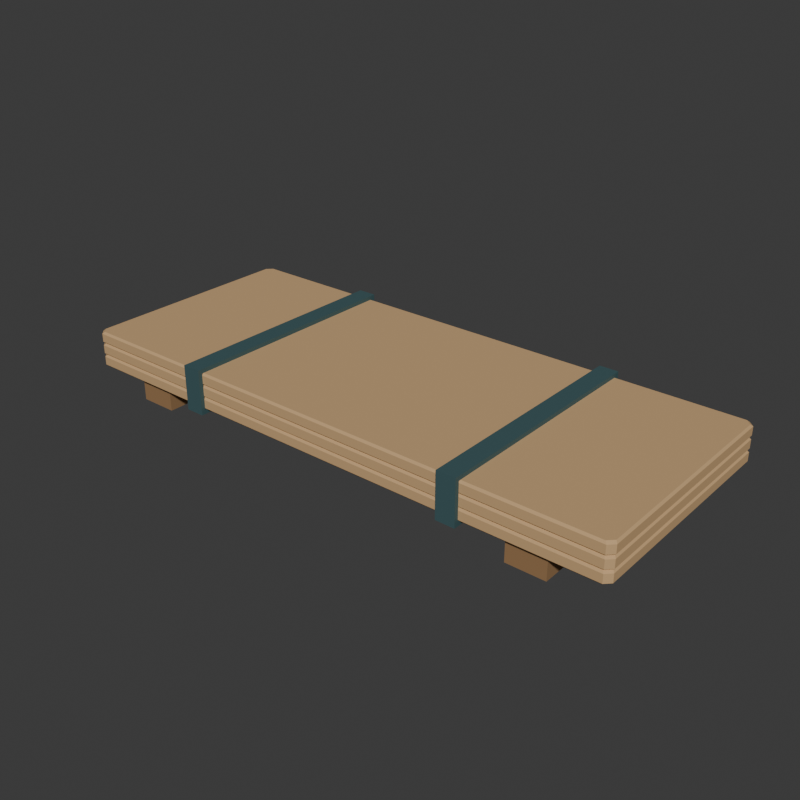 # Source: source.blend  (saved by Blender 4.3.34; exported with 4.5.12 LTS)
import bpy
from mathutils import Matrix  # noqa: F401  (used for matrix-valued properties, if any)

bpy.ops.wm.read_factory_settings(use_empty=True)
scene = bpy.context.scene
scene.name = 'Scene'

# ---- collections
col_collection = bpy.data.collections.new('Collection'); scene.collection.children.link(col_collection)

# ---- materials (node trees are filled in below, after node groups)
mat_sheetstock_honeywood = bpy.data.materials.new('SheetStock_HoneyWood')
mat_sheetstock_honeywood.diffuse_color = (0.58, 0.37, 0.18, 1.0)
mat_groundbearers_darkwood = bpy.data.materials.new('GroundBearers_DarkWood')
mat_groundbearers_darkwood.diffuse_color = (0.3, 0.17, 0.075, 1.0)
mat_wrappingband_charcoalteal = bpy.data.materials.new('WrappingBand_CharcoalTeal')
mat_wrappingband_charcoalteal.diffuse_color = (0.055, 0.12, 0.13, 1.0)

# ---- material node trees
mat_sheetstock_honeywood.use_nodes = True; mat_sheetstock_honeywood.node_tree.nodes.clear()
_N = mat_sheetstock_honeywood.node_tree.nodes; _L = mat_sheetstock_honeywood.node_tree.links
n0 = _N.new('ShaderNodeBsdfPrincipled'); n0.name = 'Principled BSDF'; n0.location = (10, 300)
n0.inputs[0].default_value = (0.58, 0.37, 0.18, 1.0)
n0.inputs[2].default_value = 0.86
n1 = _N.new('ShaderNodeOutputMaterial'); n1.name = 'Material Output'; n1.location = (300, 300)
_L.new(n0.outputs[0], n1.inputs[0])
n1.is_active_output = True
mat_groundbearers_darkwood.use_nodes = True; mat_groundbearers_darkwood.node_tree.nodes.clear()
_N = mat_groundbearers_darkwood.node_tree.nodes; _L = mat_groundbearers_darkwood.node_tree.links
n0 = _N.new('ShaderNodeBsdfPrincipled'); n0.name = 'Principled BSDF'; n0.location = (10, 300)
n0.inputs[0].default_value = (0.3, 0.17, 0.075, 1.0)
n0.inputs[2].default_value = 0.9
n1 = _N.new('ShaderNodeOutputMaterial'); n1.name = 'Material Output'; n1.location = (300, 300)
_L.new(n0.outputs[0], n1.inputs[0])
n1.is_active_output = True
mat_wrappingband_charcoalteal.use_nodes = True; mat_wrappingband_charcoalteal.node_tree.nodes.clear()
_N = mat_wrappingband_charcoalteal.node_tree.nodes; _L = mat_wrappingband_charcoalteal.node_tree.links
n0 = _N.new('ShaderNodeBsdfPrincipled'); n0.name = 'Principled BSDF'; n0.location = (10, 300)
n0.inputs[0].default_value = (0.055, 0.12, 0.13, 1.0)
n0.inputs[1].default_value = 0.18
n0.inputs[2].default_value = 0.64
n1 = _N.new('ShaderNodeOutputMaterial'); n1.name = 'Material Output'; n1.location = (300, 300)
_L.new(n0.outputs[0], n1.inputs[0])
n1.is_active_output = True

# ---- world
world_world = bpy.data.worlds.new('World'); scene.world = world_world
world_world.use_nodes = True; world_world.node_tree.nodes.clear()
_N = world_world.node_tree.nodes; _L = world_world.node_tree.links
n0 = _N.new('ShaderNodeOutputWorld'); n0.name = 'World Output'; n0.location = (300, 300)
n1 = _N.new('ShaderNodeBackground'); n1.name = 'Background'; n1.location = (10, 300)
n1.inputs[0].default_value = (0.05088, 0.05088, 0.05088, 1.0)
_L.new(n1.outputs[0], n0.inputs[0])
n0.is_active_output = True
world_world.color = (0.05088, 0.05088, 0.05088)
world_world.sun_shadow_jitter_overblur = 0.0

# ---- meshes
me_wholesheetlayer_00mesh = bpy.data.meshes.new('WholeSheetLayer_00Mesh')
me_wholesheetlayer_00mesh.from_pydata([(-1.023, -0.418, 0.085), (1.023, -0.418, 0.085), (1.043, -0.3983, 0.085), (1.043, 0.3983, 0.085), (1.023, 0.418, 0.085), (-1.023, 0.418, 0.085), (-1.043, 0.3983, 0.085), (-1.043, -0.3983, 0.085), (-1.03, -0.425, 0.092), (1.03, -0.425, 0.092), (1.05, -0.405, 0.092), (1.05, 0.405, 0.092), (1.03, 0.425, 0.092), (-1.03, 0.425, 0.092), (-1.05, 0.405, 0.092), (-1.05, -0.405, 0.092), (-1.03, -0.425, 0.123), (1.03, -0.425, 0.123), (1.05, -0.405, 0.123), (1.05, 0.405, 0.123), (1.03, 0.425, 0.123), (-1.03, 0.425, 0.123), (-1.05, 0.405, 0.123), (-1.05, -0.405, 0.123), (-1.023, -0.418, 0.13), (1.023, -0.418, 0.13), (1.043, -0.3983, 0.13), (1.043, 0.3983, 0.13), (1.023, 0.418, 0.13), (-1.023, 0.418, 0.13), (-1.043, 0.3983, 0.13), (-1.043, -0.3983, 0.13)], [], [(0, 2, 1), (24, 25, 26), (0, 3, 2), (24, 26, 27), (0, 4, 3), (24, 27, 28), (0, 5, 4), (24, 28, 29), (0, 6, 5), (24, 29, 30), (0, 7, 6), (24, 30, 31), (0, 1, 9), (0, 9, 8), (1, 2, 10), (1, 10, 9), (2, 3, 11), (2, 11, 10), (3, 4, 12), (3, 12, 11), (4, 5, 13), (4, 13, 12), (5, 6, 14), (5, 14, 13), (6, 7, 15), (6, 15, 14), (7, 0, 8), (7, 8, 15), (8, 9, 17), (8, 17, 16), (9, 10, 18), (9, 18, 17), (10, 11, 19), (10, 19, 18), (11, 12, 20), (11, 20, 19), (12, 13, 21), (12, 21, 20), (13, 14, 22), (13, 22, 21), (14, 15, 23), (14, 23, 22), (15, 8, 16), (15, 16, 23), (16, 17, 25), (16, 25, 24), (17, 18, 26), (17, 26, 25), (18, 19, 27), (18, 27, 26), (19, 20, 28), (19, 28, 27), (20, 21, 29), (20, 29, 28), (21, 22, 30), (21, 30, 29), (22, 23, 31), (22, 31, 30), (23, 16, 24), (23, 24, 31)])
me_wholesheetlayer_00mesh.materials.append(mat_sheetstock_honeywood)
me_wholesheetlayer_00mesh.materials.append(mat_groundbearers_darkwood)
me_wholesheetlayer_00mesh.materials.append(mat_wrappingband_charcoalteal)
me_wholesheetlayer_00mesh.update()
me_wholesheetlayer_01mesh = bpy.data.meshes.new('WholeSheetLayer_01Mesh')
me_wholesheetlayer_01mesh.from_pydata([(-1.023, -0.418, 0.13), (1.023, -0.418, 0.13), (1.043, -0.3983, 0.13), (1.043, 0.3983, 0.13), (1.023, 0.418, 0.13), (-1.023, 0.418, 0.13), (-1.043, 0.3983, 0.13), (-1.043, -0.3983, 0.13), (-1.03, -0.425, 0.137), (1.03, -0.425, 0.137), (1.05, -0.405, 0.137), (1.05, 0.405, 0.137), (1.03, 0.425, 0.137), (-1.03, 0.425, 0.137), (-1.05, 0.405, 0.137), (-1.05, -0.405, 0.137), (-1.03, -0.425, 0.168), (1.03, -0.425, 0.168), (1.05, -0.405, 0.168), (1.05, 0.405, 0.168), (1.03, 0.425, 0.168), (-1.03, 0.425, 0.168), (-1.05, 0.405, 0.168), (-1.05, -0.405, 0.168), (-1.023, -0.418, 0.175), (1.023, -0.418, 0.175), (1.043, -0.3983, 0.175), (1.043, 0.3983, 0.175), (1.023, 0.418, 0.175), (-1.023, 0.418, 0.175), (-1.043, 0.3983, 0.175), (-1.043, -0.3983, 0.175)], [], [(0, 2, 1), (24, 25, 26), (0, 3, 2), (24, 26, 27), (0, 4, 3), (24, 27, 28), (0, 5, 4), (24, 28, 29), (0, 6, 5), (24, 29, 30), (0, 7, 6), (24, 30, 31), (0, 1, 9), (0, 9, 8), (1, 2, 10), (1, 10, 9), (2, 3, 11), (2, 11, 10), (3, 4, 12), (3, 12, 11), (4, 5, 13), (4, 13, 12), (5, 6, 14), (5, 14, 13), (6, 7, 15), (6, 15, 14), (7, 0, 8), (7, 8, 15), (8, 9, 17), (8, 17, 16), (9, 10, 18), (9, 18, 17), (10, 11, 19), (10, 19, 18), (11, 12, 20), (11, 20, 19), (12, 13, 21), (12, 21, 20), (13, 14, 22), (13, 22, 21), (14, 15, 23), (14, 23, 22), (15, 8, 16), (15, 16, 23), (16, 17, 25), (16, 25, 24), (17, 18, 26), (17, 26, 25), (18, 19, 27), (18, 27, 26), (19, 20, 28), (19, 28, 27), (20, 21, 29), (20, 29, 28), (21, 22, 30), (21, 30, 29), (22, 23, 31), (22, 31, 30), (23, 16, 24), (23, 24, 31)])
me_wholesheetlayer_01mesh.materials.append(mat_sheetstock_honeywood)
me_wholesheetlayer_01mesh.materials.append(mat_groundbearers_darkwood)
me_wholesheetlayer_01mesh.materials.append(mat_wrappingband_charcoalteal)
me_wholesheetlayer_01mesh.update()
me_wholesheetlayer_02mesh = bpy.data.meshes.new('WholeSheetLayer_02Mesh')
me_wholesheetlayer_02mesh.from_pydata([(-1.023, -0.418, 0.175), (1.023, -0.418, 0.175), (1.043, -0.3983, 0.175), (1.043, 0.3983, 0.175), (1.023, 0.418, 0.175), (-1.023, 0.418, 0.175), (-1.043, 0.3983, 0.175), (-1.043, -0.3983, 0.175), (-1.03, -0.425, 0.182), (1.03, -0.425, 0.182), (1.05, -0.405, 0.182), (1.05, 0.405, 0.182), (1.03, 0.425, 0.182), (-1.03, 0.425, 0.182), (-1.05, 0.405, 0.182), (-1.05, -0.405, 0.182), (-1.03, -0.425, 0.213), (1.03, -0.425, 0.213), (1.05, -0.405, 0.213), (1.05, 0.405, 0.213), (1.03, 0.425, 0.213), (-1.03, 0.425, 0.213), (-1.05, 0.405, 0.213), (-1.05, -0.405, 0.213), (-1.023, -0.418, 0.22), (1.023, -0.418, 0.22), (1.043, -0.3983, 0.22), (1.043, 0.3983, 0.22), (1.023, 0.418, 0.22), (-1.023, 0.418, 0.22), (-1.043, 0.3983, 0.22), (-1.043, -0.3983, 0.22)], [], [(0, 2, 1), (24, 25, 26), (0, 3, 2), (24, 26, 27), (0, 4, 3), (24, 27, 28), (0, 5, 4), (24, 28, 29), (0, 6, 5), (24, 29, 30), (0, 7, 6), (24, 30, 31), (0, 1, 9), (0, 9, 8), (1, 2, 10), (1, 10, 9), (2, 3, 11), (2, 11, 10), (3, 4, 12), (3, 12, 11), (4, 5, 13), (4, 13, 12), (5, 6, 14), (5, 14, 13), (6, 7, 15), (6, 15, 14), (7, 0, 8), (7, 8, 15), (8, 9, 17), (8, 17, 16), (9, 10, 18), (9, 18, 17), (10, 11, 19), (10, 19, 18), (11, 12, 20), (11, 20, 19), (12, 13, 21), (12, 21, 20), (13, 14, 22), (13, 22, 21), (14, 15, 23), (14, 23, 22), (15, 8, 16), (15, 16, 23), (16, 17, 25), (16, 25, 24), (17, 18, 26), (17, 26, 25), (18, 19, 27), (18, 27, 26), (19, 20, 28), (19, 28, 27), (20, 21, 29), (20, 29, 28), (21, 22, 30), (21, 30, 29), (22, 23, 31), (22, 31, 30), (23, 16, 24), (23, 24, 31)])
me_wholesheetlayer_02mesh.materials.append(mat_sheetstock_honeywood)
me_wholesheetlayer_02mesh.materials.append(mat_groundbearers_darkwood)
me_wholesheetlayer_02mesh.materials.append(mat_wrappingband_charcoalteal)
me_wholesheetlayer_02mesh.update()
me_groundbearer_00mesh = bpy.data.meshes.new('GroundBearer_00Mesh')
me_groundbearer_00mesh.from_pydata([(-0.85, -0.4, 0.0), (-0.71, -0.4, 0.0), (-0.71, 0.4, 0.0), (-0.85, 0.4, 0.0), (-0.85, -0.4, 0.085), (-0.71, -0.4, 0.085), (-0.71, 0.4, 0.085), (-0.85, 0.4, 0.085)], [], [(0, 2, 1), (4, 5, 6), (0, 3, 2), (4, 6, 7), (0, 1, 5), (0, 5, 4), (1, 2, 6), (1, 6, 5), (2, 3, 7), (2, 7, 6), (3, 0, 4), (3, 4, 7)])
me_groundbearer_00mesh.polygons.foreach_set('material_index', [1, 1, 1, 1, 1, 1, 1, 1, 1, 1, 1, 1])
me_groundbearer_00mesh.materials.append(mat_sheetstock_honeywood)
me_groundbearer_00mesh.materials.append(mat_groundbearers_darkwood)
me_groundbearer_00mesh.materials.append(mat_wrappingband_charcoalteal)
me_groundbearer_00mesh.update()
me_groundbearer_01mesh = bpy.data.meshes.new('GroundBearer_01Mesh')
me_groundbearer_01mesh.from_pydata([(0.71, -0.4, 0.0), (0.85, -0.4, 0.0), (0.85, 0.4, 0.0), (0.71, 0.4, 0.0), (0.71, -0.4, 0.085), (0.85, -0.4, 0.085), (0.85, 0.4, 0.085), (0.71, 0.4, 0.085)], [], [(0, 2, 1), (4, 5, 6), (0, 3, 2), (4, 6, 7), (0, 1, 5), (0, 5, 4), (1, 2, 6), (1, 6, 5), (2, 3, 7), (2, 7, 6), (3, 0, 4), (3, 4, 7)])
me_groundbearer_01mesh.polygons.foreach_set('material_index', [1, 1, 1, 1, 1, 1, 1, 1, 1, 1, 1, 1])
me_groundbearer_01mesh.materials.append(mat_sheetstock_honeywood)
me_groundbearer_01mesh.materials.append(mat_groundbearers_darkwood)
me_groundbearer_01mesh.materials.append(mat_wrappingband_charcoalteal)
me_groundbearer_01mesh.update()
me_continuouswrappingband_00mesh = bpy.data.meshes.new('ContinuousWrappingBand_00Mesh')
me_continuouswrappingband_00mesh.from_pydata([(-0.565, -0.44, 0.07), (-0.565, 0.44, 0.07), (-0.565, 0.44, 0.235), (-0.565, -0.44, 0.235), (-0.495, -0.44, 0.07), (-0.495, 0.44, 0.07), (-0.495, 0.44, 0.235), (-0.495, -0.44, 0.235), (-0.565, -0.425, 0.085), (-0.565, 0.425, 0.085), (-0.565, 0.425, 0.22), (-0.565, -0.425, 0.22), (-0.495, -0.425, 0.085), (-0.495, 0.425, 0.085), (-0.495, 0.425, 0.22), (-0.495, -0.425, 0.22)], [], [(0, 1, 5), (0, 5, 4), (8, 12, 13), (8, 13, 9), (0, 8, 9), (0, 9, 1), (4, 5, 13), (4, 13, 12), (1, 2, 6), (1, 6, 5), (9, 13, 14), (9, 14, 10), (1, 9, 10), (1, 10, 2), (5, 6, 14), (5, 14, 13), (2, 3, 7), (2, 7, 6), (10, 14, 15), (10, 15, 11), (2, 10, 11), (2, 11, 3), (6, 7, 15), (6, 15, 14), (3, 0, 4), (3, 4, 7), (11, 15, 12), (11, 12, 8), (3, 11, 8), (3, 8, 0), (7, 4, 12), (7, 12, 15)])
me_continuouswrappingband_00mesh.polygons.foreach_set('material_index', [2, 2, 2, 2, 2, 2, 2, 2, 2, 2, 2, 2, 2, 2, 2, 2, 2, 2, 2, 2, 2, 2, 2, 2, 2, 2, 2, 2, 2, 2, 2, 2])
me_continuouswrappingband_00mesh.materials.append(mat_sheetstock_honeywood)
me_continuouswrappingband_00mesh.materials.append(mat_groundbearers_darkwood)
me_continuouswrappingband_00mesh.materials.append(mat_wrappingband_charcoalteal)
me_continuouswrappingband_00mesh.update()
me_continuouswrappingband_01mesh = bpy.data.meshes.new('ContinuousWrappingBand_01Mesh')
me_continuouswrappingband_01mesh.from_pydata([(0.495, -0.44, 0.07), (0.495, 0.44, 0.07), (0.495, 0.44, 0.235), (0.495, -0.44, 0.235), (0.565, -0.44, 0.07), (0.565, 0.44, 0.07), (0.565, 0.44, 0.235), (0.565, -0.44, 0.235), (0.495, -0.425, 0.085), (0.495, 0.425, 0.085), (0.495, 0.425, 0.22), (0.495, -0.425, 0.22), (0.565, -0.425, 0.085), (0.565, 0.425, 0.085), (0.565, 0.425, 0.22), (0.565, -0.425, 0.22)], [], [(0, 1, 5), (0, 5, 4), (8, 12, 13), (8, 13, 9), (0, 8, 9), (0, 9, 1), (4, 5, 13), (4, 13, 12), (1, 2, 6), (1, 6, 5), (9, 13, 14), (9, 14, 10), (1, 9, 10), (1, 10, 2), (5, 6, 14), (5, 14, 13), (2, 3, 7), (2, 7, 6), (10, 14, 15), (10, 15, 11), (2, 10, 11), (2, 11, 3), (6, 7, 15), (6, 15, 14), (3, 0, 4), (3, 4, 7), (11, 15, 12), (11, 12, 8), (3, 11, 8), (3, 8, 0), (7, 4, 12), (7, 12, 15)])
me_continuouswrappingband_01mesh.polygons.foreach_set('material_index', [2, 2, 2, 2, 2, 2, 2, 2, 2, 2, 2, 2, 2, 2, 2, 2, 2, 2, 2, 2, 2, 2, 2, 2, 2, 2, 2, 2, 2, 2, 2, 2])
me_continuouswrappingband_01mesh.materials.append(mat_sheetstock_honeywood)
me_continuouswrappingband_01mesh.materials.append(mat_groundbearers_darkwood)
me_continuouswrappingband_01mesh.materials.append(mat_wrappingband_charcoalteal)
me_continuouswrappingband_01mesh.update()

# ---- objects
ob_wholesheetlayer_00 = bpy.data.objects.new('WholeSheetLayer_00', me_wholesheetlayer_00mesh)
ob_wholesheetlayer_01 = bpy.data.objects.new('WholeSheetLayer_01', me_wholesheetlayer_01mesh)
ob_wholesheetlayer_02 = bpy.data.objects.new('WholeSheetLayer_02', me_wholesheetlayer_02mesh)
ob_groundbearer_00 = bpy.data.objects.new('GroundBearer_00', me_groundbearer_00mesh)
ob_groundbearer_01 = bpy.data.objects.new('GroundBearer_01', me_groundbearer_01mesh)
ob_continuouswrappingband_00 = bpy.data.objects.new('ContinuousWrappingBand_00', me_continuouswrappingband_00mesh)
ob_continuouswrappingband_01 = bpy.data.objects.new('ContinuousWrappingBand_01', me_continuouswrappingband_01mesh)

# ---- transforms, parenting, visibility, modifiers, constraints
ob_wholesheetlayer_00.location = (0.0, 0.0, 0.0)
ob_wholesheetlayer_01.location = (0.0, 0.0, 0.0)
ob_wholesheetlayer_02.location = (0.0, 0.0, 0.0)
ob_groundbearer_00.location = (0.0, 0.0, 0.0)
ob_groundbearer_01.location = (0.0, 0.0, 0.0)
ob_continuouswrappingband_00.location = (0.0, 0.0, 0.0)
ob_continuouswrappingband_01.location = (0.0, 0.0, 0.0)

# ---- collection membership
scene.collection.objects.link(ob_wholesheetlayer_00)
scene.collection.objects.link(ob_wholesheetlayer_01)
scene.collection.objects.link(ob_wholesheetlayer_02)
scene.collection.objects.link(ob_groundbearer_00)
scene.collection.objects.link(ob_groundbearer_01)
scene.collection.objects.link(ob_continuouswrappingband_00)
scene.collection.objects.link(ob_continuouswrappingband_01)

# ---- scene / render settings (as saved in the file)
scene.frame_start = 1; scene.frame_end = 250; scene.frame_set(1)
scene.render.engine = 'CYCLES'
scene.render.resolution_x = 640
scene.render.resolution_y = 640
scene.render.use_compositing = False
scene.cycles.use_denoising = False
scene.cycles.samples = 128
scene.cycles.use_adaptive_sampling = False
bpy.context.view_layer.update()

# ---- added for rendering (the .blend has no active camera and no usable light): camera, sun
cam_auto = bpy.data.cameras.new('AutoCamera')
cam_auto.lens = 50.0
cam_auto.sensor_width = 36.0
cam_auto.clip_end = 1000.0
ob_auto_camera = bpy.data.objects.new('AutoCamera', cam_auto)
scene.collection.objects.link(ob_auto_camera)
ob_auto_camera.location = (2.11786, -2.54143, 1.81179)
ob_auto_camera.rotation_euler = (1.09748, -7.21219e-08, 0.694738)
scene.camera = ob_auto_camera
light_auto_sun = bpy.data.lights.new('AutoSun', 'SUN')
light_auto_sun.energy = 3.0
light_auto_sun.angle = 0.0523599
ob_auto_sun = bpy.data.objects.new('AutoSun', light_auto_sun)
scene.collection.objects.link(ob_auto_sun)
ob_auto_sun.rotation_euler = (0.872665, 0.174533, 0.523599)
bpy.context.view_layer.update()
